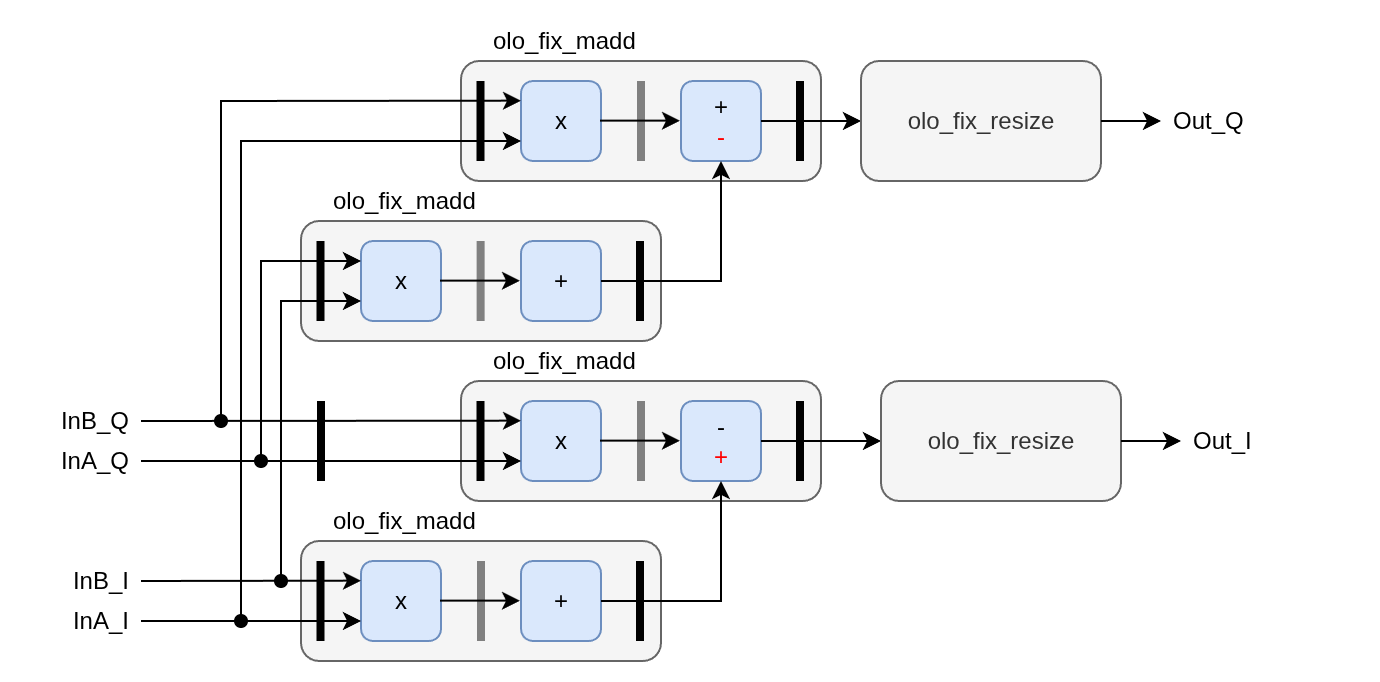

The diagram above was exported from draw.io. Its source (the exported page's mxGraphModel, read from the mxfile embedded in the PNG):
<mxGraphModel dx="1331" dy="678" grid="1" gridSize="10" guides="1" tooltips="1" connect="1" arrows="1" fold="1" page="1" pageScale="1" pageWidth="850" pageHeight="1100" math="0" shadow="0">
  <root>
    <mxCell id="0" />
    <mxCell id="1" parent="0" />
    <mxCell id="2" value="" style="group;align=left;" vertex="1" connectable="0" parent="1">
      <mxGeometry x="230" y="560" width="199" height="80" as="geometry" />
    </mxCell>
    <mxCell id="3" value="" style="rounded=1;whiteSpace=wrap;html=1;fillColor=#f5f5f5;fontColor=#333333;strokeColor=#666666;" vertex="1" parent="2">
      <mxGeometry x="10" y="20" width="180" height="60" as="geometry" />
    </mxCell>
    <mxCell id="4" value="x" style="rounded=1;whiteSpace=wrap;html=1;fillColor=#dae8fc;strokeColor=#6c8ebf;" vertex="1" parent="2">
      <mxGeometry x="40" y="30" width="40" height="40" as="geometry" />
    </mxCell>
    <mxCell id="5" value="" style="endArrow=none;html=1;rounded=0;strokeWidth=4;fillColor=#f5f5f5;strokeColor=light-dark(#808080,#000000);" edge="1" parent="2">
      <mxGeometry width="50" height="50" relative="1" as="geometry">
        <mxPoint x="100" y="70" as="sourcePoint" />
        <mxPoint x="100" y="30" as="targetPoint" />
      </mxGeometry>
    </mxCell>
    <mxCell id="6" value="+" style="rounded=1;whiteSpace=wrap;html=1;fillColor=#dae8fc;strokeColor=#6c8ebf;" vertex="1" parent="2">
      <mxGeometry x="120" y="30" width="40" height="40" as="geometry" />
    </mxCell>
    <mxCell id="7" value="" style="endArrow=none;html=1;rounded=0;strokeWidth=4;fillColor=#f5f5f5;strokeColor=light-dark(#000000,#000000);" edge="1" parent="2">
      <mxGeometry width="50" height="50" relative="1" as="geometry">
        <mxPoint x="19.75999999999999" y="70" as="sourcePoint" />
        <mxPoint x="19.75999999999999" y="30" as="targetPoint" />
      </mxGeometry>
    </mxCell>
    <mxCell id="8" value="" style="endArrow=none;html=1;rounded=0;strokeWidth=4;fillColor=#f5f5f5;strokeColor=light-dark(#000000,#000000);" edge="1" parent="2">
      <mxGeometry width="50" height="50" relative="1" as="geometry">
        <mxPoint x="179.51999999999998" y="70" as="sourcePoint" />
        <mxPoint x="179.51999999999998" y="30" as="targetPoint" />
      </mxGeometry>
    </mxCell>
    <mxCell id="9" value="" style="endArrow=classic;html=1;rounded=0;entryX=0;entryY=0.167;entryDx=0;entryDy=0;entryPerimeter=0;" edge="1" parent="2">
      <mxGeometry width="50" height="50" relative="1" as="geometry">
        <mxPoint x="79.5" y="49.82999999999999" as="sourcePoint" />
        <mxPoint x="119.5" y="49.82999999999999" as="targetPoint" />
      </mxGeometry>
    </mxCell>
    <mxCell id="10" value="olo_fix_madd" style="text;strokeColor=none;fillColor=none;align=left;verticalAlign=middle;spacingLeft=4;spacingRight=4;overflow=hidden;points=[[0,0.5],[1,0.5]];portConstraint=eastwest;rotatable=0;whiteSpace=wrap;html=1;" vertex="1" parent="2">
      <mxGeometry x="20" width="90" height="20" as="geometry" />
    </mxCell>
    <mxCell id="11" value="" style="endArrow=classic;html=1;rounded=0;exitX=1;exitY=0.5;exitDx=0;exitDy=0;" edge="1" parent="2" source="27">
      <mxGeometry width="50" height="50" relative="1" as="geometry">
        <mxPoint x="-30" y="39.83000000000004" as="sourcePoint" />
        <mxPoint x="40" y="39.83000000000004" as="targetPoint" />
      </mxGeometry>
    </mxCell>
    <mxCell id="12" value="" style="group" vertex="1" connectable="0" parent="1">
      <mxGeometry x="310" y="480" width="199" height="80" as="geometry" />
    </mxCell>
    <mxCell id="13" value="" style="rounded=1;whiteSpace=wrap;html=1;fillColor=#f5f5f5;fontColor=#333333;strokeColor=#666666;" vertex="1" parent="12">
      <mxGeometry x="10" y="20" width="180" height="60" as="geometry" />
    </mxCell>
    <mxCell id="14" value="x" style="rounded=1;whiteSpace=wrap;html=1;fillColor=#dae8fc;strokeColor=#6c8ebf;" vertex="1" parent="12">
      <mxGeometry x="40" y="30" width="40" height="40" as="geometry" />
    </mxCell>
    <mxCell id="15" value="" style="endArrow=none;html=1;rounded=0;strokeWidth=4;fillColor=#f5f5f5;strokeColor=light-dark(#808080,#000000);" edge="1" parent="12">
      <mxGeometry width="50" height="50" relative="1" as="geometry">
        <mxPoint x="100" y="70" as="sourcePoint" />
        <mxPoint x="100" y="30" as="targetPoint" />
      </mxGeometry>
    </mxCell>
    <mxCell id="16" value="-&lt;div&gt;&lt;font style=&quot;color: rgb(255, 0, 0);&quot;&gt;+&lt;/font&gt;&lt;/div&gt;" style="rounded=1;whiteSpace=wrap;html=1;fillColor=#dae8fc;strokeColor=#6c8ebf;" vertex="1" parent="12">
      <mxGeometry x="120" y="30" width="40" height="40" as="geometry" />
    </mxCell>
    <mxCell id="17" value="" style="endArrow=none;html=1;rounded=0;strokeWidth=4;fillColor=#f5f5f5;strokeColor=light-dark(#000000,#000000);" edge="1" parent="12">
      <mxGeometry width="50" height="50" relative="1" as="geometry">
        <mxPoint x="19.75999999999999" y="70" as="sourcePoint" />
        <mxPoint x="19.75999999999999" y="30" as="targetPoint" />
      </mxGeometry>
    </mxCell>
    <mxCell id="18" value="" style="endArrow=none;html=1;rounded=0;strokeWidth=4;fillColor=#f5f5f5;strokeColor=light-dark(#000000,#000000);" edge="1" parent="12">
      <mxGeometry width="50" height="50" relative="1" as="geometry">
        <mxPoint x="179.51999999999998" y="70" as="sourcePoint" />
        <mxPoint x="179.51999999999998" y="30" as="targetPoint" />
      </mxGeometry>
    </mxCell>
    <mxCell id="19" value="" style="endArrow=classic;html=1;rounded=0;entryX=0;entryY=0.167;entryDx=0;entryDy=0;entryPerimeter=0;" edge="1" parent="12">
      <mxGeometry width="50" height="50" relative="1" as="geometry">
        <mxPoint x="79.5" y="49.82999999999999" as="sourcePoint" />
        <mxPoint x="119.5" y="49.82999999999999" as="targetPoint" />
      </mxGeometry>
    </mxCell>
    <mxCell id="20" value="olo_fix_madd" style="text;strokeColor=none;fillColor=none;align=left;verticalAlign=middle;spacingLeft=4;spacingRight=4;overflow=hidden;points=[[0,0.5],[1,0.5]];portConstraint=eastwest;rotatable=0;whiteSpace=wrap;html=1;" vertex="1" parent="12">
      <mxGeometry x="20" width="90" height="20" as="geometry" />
    </mxCell>
    <mxCell id="21" value="" style="endArrow=classic;html=1;rounded=0;exitX=1;exitY=0.5;exitDx=0;exitDy=0;" edge="1" parent="12" source="28">
      <mxGeometry width="50" height="50" relative="1" as="geometry">
        <mxPoint x="-110" y="60" as="sourcePoint" />
        <mxPoint x="40" y="60" as="targetPoint" />
      </mxGeometry>
    </mxCell>
    <mxCell id="22" value="" style="endArrow=classic;html=1;rounded=0;exitX=1;exitY=0.5;exitDx=0;exitDy=0;" edge="1" parent="12" source="29">
      <mxGeometry width="50" height="50" relative="1" as="geometry">
        <mxPoint x="-110" y="40" as="sourcePoint" />
        <mxPoint x="40" y="39.83000000000004" as="targetPoint" />
      </mxGeometry>
    </mxCell>
    <mxCell id="23" value="" style="endArrow=classic;html=1;rounded=0;entryX=0;entryY=0.5;entryDx=0;entryDy=0;" edge="1" parent="12" target="31">
      <mxGeometry width="50" height="50" relative="1" as="geometry">
        <mxPoint x="160" y="50" as="sourcePoint" />
        <mxPoint x="210" as="targetPoint" />
      </mxGeometry>
    </mxCell>
    <mxCell id="24" value="" style="endArrow=classic;html=1;rounded=0;entryX=0.5;entryY=1;entryDx=0;entryDy=0;exitX=1;exitY=0.5;exitDx=0;exitDy=0;" edge="1" source="6" target="16" parent="1">
      <mxGeometry width="50" height="50" relative="1" as="geometry">
        <mxPoint x="440" y="640" as="sourcePoint" />
        <mxPoint x="490" y="590" as="targetPoint" />
        <Array as="points">
          <mxPoint x="450" y="610" />
        </Array>
      </mxGeometry>
    </mxCell>
    <mxCell id="25" value="" style="endArrow=classic;html=1;rounded=0;exitX=1;exitY=0.5;exitDx=0;exitDy=0;" edge="1" source="26" parent="1">
      <mxGeometry width="50" height="50" relative="1" as="geometry">
        <mxPoint x="200" y="620" as="sourcePoint" />
        <mxPoint x="270" y="620" as="targetPoint" />
      </mxGeometry>
    </mxCell>
    <mxCell id="26" value="InA_I" style="text;strokeColor=none;fillColor=none;align=right;verticalAlign=middle;spacingLeft=4;spacingRight=4;overflow=hidden;points=[[0,0.5],[1,0.5]];portConstraint=eastwest;rotatable=0;whiteSpace=wrap;html=1;" vertex="1" parent="1">
      <mxGeometry x="100" y="610" width="60" height="20" as="geometry" />
    </mxCell>
    <mxCell id="27" value="InB_I" style="text;strokeColor=none;fillColor=none;align=right;verticalAlign=middle;spacingLeft=4;spacingRight=4;overflow=hidden;points=[[0,0.5],[1,0.5]];portConstraint=eastwest;rotatable=0;whiteSpace=wrap;html=1;" vertex="1" parent="1">
      <mxGeometry x="100" y="590" width="60" height="20" as="geometry" />
    </mxCell>
    <mxCell id="28" value="InA_Q" style="text;strokeColor=none;fillColor=none;align=right;verticalAlign=middle;spacingLeft=4;spacingRight=4;overflow=hidden;points=[[0,0.5],[1,0.5]];portConstraint=eastwest;rotatable=0;whiteSpace=wrap;html=1;" vertex="1" parent="1">
      <mxGeometry x="100" y="530" width="60" height="20" as="geometry" />
    </mxCell>
    <mxCell id="29" value="InB_Q" style="text;strokeColor=none;fillColor=none;align=right;verticalAlign=middle;spacingLeft=4;spacingRight=4;overflow=hidden;points=[[0,0.5],[1,0.5]];portConstraint=eastwest;rotatable=0;whiteSpace=wrap;html=1;" vertex="1" parent="1">
      <mxGeometry x="100" y="510" width="60" height="20" as="geometry" />
    </mxCell>
    <mxCell id="30" value="" style="endArrow=none;html=1;rounded=0;strokeWidth=4;fillColor=#f5f5f5;strokeColor=light-dark(#000000,#000000);" edge="1" parent="1">
      <mxGeometry width="50" height="50" relative="1" as="geometry">
        <mxPoint x="250" y="550" as="sourcePoint" />
        <mxPoint x="250" y="510" as="targetPoint" />
      </mxGeometry>
    </mxCell>
    <mxCell id="31" value="olo_fix_resize" style="rounded=1;whiteSpace=wrap;html=1;fillColor=#f5f5f5;fontColor=#333333;strokeColor=#666666;" vertex="1" parent="1">
      <mxGeometry x="530" y="500" width="120" height="60" as="geometry" />
    </mxCell>
    <mxCell id="32" value="" style="endArrow=classic;html=1;rounded=0;" edge="1" parent="1">
      <mxGeometry width="50" height="50" relative="1" as="geometry">
        <mxPoint x="650" y="530" as="sourcePoint" />
        <mxPoint x="680" y="530" as="targetPoint" />
      </mxGeometry>
    </mxCell>
    <mxCell id="33" value="Out_I" style="text;strokeColor=none;fillColor=none;align=left;verticalAlign=middle;spacingLeft=4;spacingRight=4;overflow=hidden;points=[[0,0.5],[1,0.5]];portConstraint=eastwest;rotatable=0;whiteSpace=wrap;html=1;" vertex="1" parent="1">
      <mxGeometry x="680" y="520" width="90" height="20" as="geometry" />
    </mxCell>
    <mxCell id="34" value="" style="rounded=1;whiteSpace=wrap;html=1;fillColor=#f5f5f5;fontColor=#333333;strokeColor=#666666;" vertex="1" parent="1">
      <mxGeometry x="240" y="420" width="180" height="60" as="geometry" />
    </mxCell>
    <mxCell id="35" value="x" style="rounded=1;whiteSpace=wrap;html=1;fillColor=#dae8fc;strokeColor=#6c8ebf;" vertex="1" parent="1">
      <mxGeometry x="270" y="430" width="40" height="40" as="geometry" />
    </mxCell>
    <mxCell id="36" value="" style="endArrow=none;html=1;rounded=0;strokeWidth=4;fillColor=#f5f5f5;strokeColor=light-dark(#808080,#000000);" edge="1" parent="1">
      <mxGeometry width="50" height="50" relative="1" as="geometry">
        <mxPoint x="329.83" y="470" as="sourcePoint" />
        <mxPoint x="329.83" y="430" as="targetPoint" />
      </mxGeometry>
    </mxCell>
    <mxCell id="37" value="+" style="rounded=1;whiteSpace=wrap;html=1;fillColor=#dae8fc;strokeColor=#6c8ebf;" vertex="1" parent="1">
      <mxGeometry x="350" y="430" width="40" height="40" as="geometry" />
    </mxCell>
    <mxCell id="38" value="" style="endArrow=none;html=1;rounded=0;strokeWidth=4;fillColor=#f5f5f5;strokeColor=light-dark(#000000,#000000);" edge="1" parent="1">
      <mxGeometry width="50" height="50" relative="1" as="geometry">
        <mxPoint x="249.76" y="470" as="sourcePoint" />
        <mxPoint x="249.76" y="430" as="targetPoint" />
      </mxGeometry>
    </mxCell>
    <mxCell id="39" value="" style="endArrow=none;html=1;rounded=0;strokeWidth=4;fillColor=#f5f5f5;strokeColor=light-dark(#000000,#000000);" edge="1" parent="1">
      <mxGeometry width="50" height="50" relative="1" as="geometry">
        <mxPoint x="409.52" y="470" as="sourcePoint" />
        <mxPoint x="409.52" y="430" as="targetPoint" />
      </mxGeometry>
    </mxCell>
    <mxCell id="40" value="" style="endArrow=classic;html=1;rounded=0;entryX=0;entryY=0.167;entryDx=0;entryDy=0;entryPerimeter=0;" edge="1" parent="1">
      <mxGeometry width="50" height="50" relative="1" as="geometry">
        <mxPoint x="309.5" y="449.83000000000004" as="sourcePoint" />
        <mxPoint x="349.5" y="449.83000000000004" as="targetPoint" />
      </mxGeometry>
    </mxCell>
    <mxCell id="41" value="olo_fix_madd" style="text;strokeColor=none;fillColor=none;align=left;verticalAlign=middle;spacingLeft=4;spacingRight=4;overflow=hidden;points=[[0,0.5],[1,0.5]];portConstraint=eastwest;rotatable=0;whiteSpace=wrap;html=1;" vertex="1" parent="1">
      <mxGeometry x="250" y="400" width="90" height="20" as="geometry" />
    </mxCell>
    <mxCell id="42" value="" style="endArrow=classic;html=1;rounded=0;entryX=0;entryY=0.75;entryDx=0;entryDy=0;startArrow=oval;startFill=1;" edge="1" target="35" parent="1">
      <mxGeometry width="50" height="50" relative="1" as="geometry">
        <mxPoint x="230" y="600" as="sourcePoint" />
        <mxPoint x="260" y="570" as="targetPoint" />
        <Array as="points">
          <mxPoint x="230" y="460" />
        </Array>
      </mxGeometry>
    </mxCell>
    <mxCell id="43" value="" style="endArrow=classic;html=1;rounded=0;entryX=0;entryY=0.25;entryDx=0;entryDy=0;startArrow=oval;startFill=1;" edge="1" target="35" parent="1">
      <mxGeometry width="50" height="50" relative="1" as="geometry">
        <mxPoint x="220" y="540" as="sourcePoint" />
        <mxPoint x="270" y="470" as="targetPoint" />
        <Array as="points">
          <mxPoint x="220" y="440" />
        </Array>
      </mxGeometry>
    </mxCell>
    <mxCell id="44" value="" style="group" vertex="1" connectable="0" parent="1">
      <mxGeometry x="310" y="320" width="199" height="80" as="geometry" />
    </mxCell>
    <mxCell id="45" value="" style="rounded=1;whiteSpace=wrap;html=1;fillColor=#f5f5f5;fontColor=#333333;strokeColor=#666666;" vertex="1" parent="44">
      <mxGeometry x="10" y="20" width="180" height="60" as="geometry" />
    </mxCell>
    <mxCell id="46" value="x" style="rounded=1;whiteSpace=wrap;html=1;fillColor=#dae8fc;strokeColor=#6c8ebf;" vertex="1" parent="44">
      <mxGeometry x="40" y="30" width="40" height="40" as="geometry" />
    </mxCell>
    <mxCell id="47" value="" style="endArrow=none;html=1;rounded=0;strokeWidth=4;fillColor=#f5f5f5;strokeColor=light-dark(#808080,#000000);" edge="1" parent="44">
      <mxGeometry width="50" height="50" relative="1" as="geometry">
        <mxPoint x="100" y="70" as="sourcePoint" />
        <mxPoint x="100" y="30" as="targetPoint" />
      </mxGeometry>
    </mxCell>
    <mxCell id="48" value="+&lt;div&gt;&lt;font style=&quot;color: rgb(255, 0, 0);&quot;&gt;-&lt;/font&gt;&lt;/div&gt;" style="rounded=1;whiteSpace=wrap;html=1;fillColor=#dae8fc;strokeColor=#6c8ebf;" vertex="1" parent="44">
      <mxGeometry x="120" y="30" width="40" height="40" as="geometry" />
    </mxCell>
    <mxCell id="49" value="" style="endArrow=none;html=1;rounded=0;strokeWidth=4;fillColor=#f5f5f5;strokeColor=light-dark(#000000,#000000);" edge="1" parent="44">
      <mxGeometry width="50" height="50" relative="1" as="geometry">
        <mxPoint x="19.75999999999999" y="70" as="sourcePoint" />
        <mxPoint x="19.75999999999999" y="30" as="targetPoint" />
      </mxGeometry>
    </mxCell>
    <mxCell id="50" value="" style="endArrow=none;html=1;rounded=0;strokeWidth=4;fillColor=#f5f5f5;strokeColor=light-dark(#000000,#000000);" edge="1" parent="44">
      <mxGeometry width="50" height="50" relative="1" as="geometry">
        <mxPoint x="179.51999999999998" y="70" as="sourcePoint" />
        <mxPoint x="179.51999999999998" y="30" as="targetPoint" />
      </mxGeometry>
    </mxCell>
    <mxCell id="51" value="" style="endArrow=classic;html=1;rounded=0;entryX=0;entryY=0.167;entryDx=0;entryDy=0;entryPerimeter=0;" edge="1" parent="44">
      <mxGeometry width="50" height="50" relative="1" as="geometry">
        <mxPoint x="79.5" y="49.82999999999999" as="sourcePoint" />
        <mxPoint x="119.5" y="49.82999999999999" as="targetPoint" />
      </mxGeometry>
    </mxCell>
    <mxCell id="52" value="olo_fix_madd" style="text;strokeColor=none;fillColor=none;align=left;verticalAlign=middle;spacingLeft=4;spacingRight=4;overflow=hidden;points=[[0,0.5],[1,0.5]];portConstraint=eastwest;rotatable=0;whiteSpace=wrap;html=1;" vertex="1" parent="44">
      <mxGeometry x="20" width="90" height="20" as="geometry" />
    </mxCell>
    <mxCell id="53" value="" style="endArrow=classic;html=1;rounded=0;startArrow=oval;startFill=1;" edge="1" parent="44">
      <mxGeometry width="50" height="50" relative="1" as="geometry">
        <mxPoint x="-100" y="300" as="sourcePoint" />
        <mxPoint x="40" y="60" as="targetPoint" />
        <Array as="points">
          <mxPoint x="-100" y="60" />
        </Array>
      </mxGeometry>
    </mxCell>
    <mxCell id="54" value="" style="endArrow=classic;html=1;rounded=0;startArrow=oval;startFill=1;" edge="1" parent="44">
      <mxGeometry width="50" height="50" relative="1" as="geometry">
        <mxPoint x="-110" y="200" as="sourcePoint" />
        <mxPoint x="40" y="39.83000000000004" as="targetPoint" />
        <Array as="points">
          <mxPoint x="-110" y="40" />
        </Array>
      </mxGeometry>
    </mxCell>
    <mxCell id="55" value="" style="endArrow=classic;html=1;rounded=0;" edge="1" parent="44">
      <mxGeometry width="50" height="50" relative="1" as="geometry">
        <mxPoint x="160" y="50" as="sourcePoint" />
        <mxPoint x="210" y="50" as="targetPoint" />
      </mxGeometry>
    </mxCell>
    <mxCell id="56" value="olo_fix_resize" style="rounded=1;whiteSpace=wrap;html=1;fillColor=#f5f5f5;fontColor=#333333;strokeColor=#666666;" vertex="1" parent="1">
      <mxGeometry x="520" y="340" width="120" height="60" as="geometry" />
    </mxCell>
    <mxCell id="57" value="" style="endArrow=classic;html=1;rounded=0;" edge="1" parent="1">
      <mxGeometry width="50" height="50" relative="1" as="geometry">
        <mxPoint x="640" y="370" as="sourcePoint" />
        <mxPoint x="670" y="370" as="targetPoint" />
      </mxGeometry>
    </mxCell>
    <mxCell id="58" value="Out_Q" style="text;strokeColor=none;fillColor=none;align=left;verticalAlign=middle;spacingLeft=4;spacingRight=4;overflow=hidden;points=[[0,0.5],[1,0.5]];portConstraint=eastwest;rotatable=0;whiteSpace=wrap;html=1;" vertex="1" parent="1">
      <mxGeometry x="670" y="360" width="90" height="20" as="geometry" />
    </mxCell>
    <mxCell id="59" value="" style="endArrow=classic;html=1;rounded=0;entryX=0.5;entryY=1;entryDx=0;entryDy=0;exitX=1;exitY=0.5;exitDx=0;exitDy=0;" edge="1" parent="1">
      <mxGeometry width="50" height="50" relative="1" as="geometry">
        <mxPoint x="390" y="450" as="sourcePoint" />
        <mxPoint x="450" y="390" as="targetPoint" />
        <Array as="points">
          <mxPoint x="450" y="450" />
        </Array>
      </mxGeometry>
    </mxCell>
  </root>
</mxGraphModel>